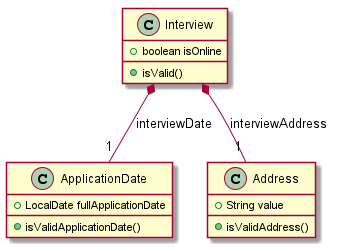

The diagram above was rendered by PlantUML. Its source (embedded in the PNG):
@startuml
class Interview {
+ boolean isOnline
+ isValid()
}

class ApplicationDate {
+ LocalDate fullApplicationDate
+ isValidApplicationDate()
}

class Address {
+ String value
+ isValidAddress()
}

Interview *-- "1" ApplicationDate : interviewDate
Interview *-- "1" Address : interviewAddress

@enduml